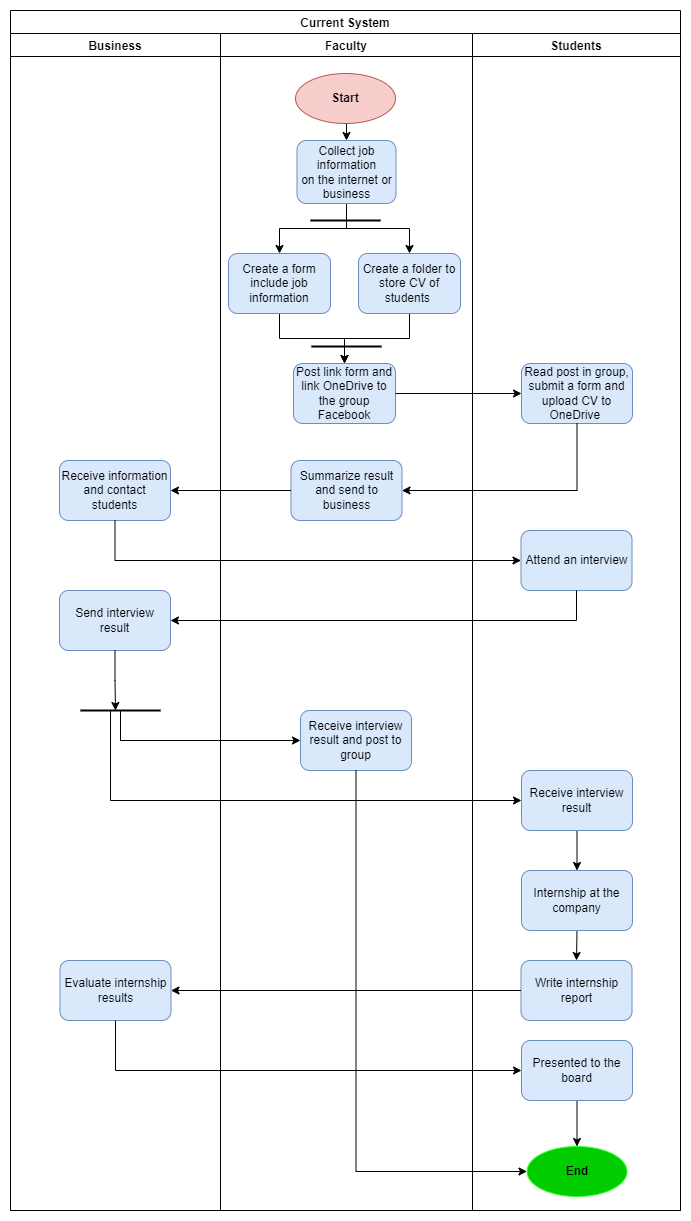

The diagram above was exported from draw.io. Its source (the exported page's mxGraphModel, read from the mxfile embedded in the PNG):
<mxGraphModel dx="1038" dy="579" grid="1" gridSize="10" guides="1" tooltips="1" connect="1" arrows="1" fold="1" page="1" pageScale="1" pageWidth="583" pageHeight="827" math="0" shadow="0">
  <root>
    <mxCell id="0" />
    <mxCell id="1" parent="0" />
    <mxCell id="LSxUfFMfSdXjMl2lfEW9-1" value="Current System" style="swimlane;" parent="1" vertex="1">
      <mxGeometry x="40" y="80" width="670" height="1200" as="geometry" />
    </mxCell>
    <mxCell id="W-yqE-EjytP93nZTzF2S-1" value="Students" style="swimlane;" parent="LSxUfFMfSdXjMl2lfEW9-1" vertex="1">
      <mxGeometry x="462" y="23" width="208" height="1177" as="geometry" />
    </mxCell>
    <mxCell id="W-yqE-EjytP93nZTzF2S-18" value="Read post in group, submit a form and upload CV to OneDrive&amp;nbsp;" style="rounded=1;whiteSpace=wrap;html=1;fillColor=#dae8fc;strokeColor=#6c8ebf;" parent="W-yqE-EjytP93nZTzF2S-1" vertex="1">
      <mxGeometry x="49" y="330" width="111" height="60" as="geometry" />
    </mxCell>
    <mxCell id="jeBiAFogDpp_Nttjoac4-15" value="Attend an interview" style="rounded=1;whiteSpace=wrap;html=1;fillColor=#dae8fc;strokeColor=#6c8ebf;" parent="W-yqE-EjytP93nZTzF2S-1" vertex="1">
      <mxGeometry x="48.5" y="497" width="111" height="60" as="geometry" />
    </mxCell>
    <mxCell id="T9VL_GUSrI3LrjyalitD-2" style="edgeStyle=orthogonalEdgeStyle;rounded=0;orthogonalLoop=1;jettySize=auto;html=1;exitX=0.5;exitY=1;exitDx=0;exitDy=0;entryX=0.5;entryY=0;entryDx=0;entryDy=0;strokeWidth=1;" edge="1" parent="W-yqE-EjytP93nZTzF2S-1" source="NYBpXsezNLtiUgWfdGz5-5" target="T9VL_GUSrI3LrjyalitD-1">
      <mxGeometry relative="1" as="geometry" />
    </mxCell>
    <mxCell id="NYBpXsezNLtiUgWfdGz5-5" value="Receive interview result" style="rounded=1;whiteSpace=wrap;html=1;fillColor=#dae8fc;strokeColor=#6c8ebf;" parent="W-yqE-EjytP93nZTzF2S-1" vertex="1">
      <mxGeometry x="49" y="737" width="111" height="60" as="geometry" />
    </mxCell>
    <mxCell id="NYBpXsezNLtiUgWfdGz5-7" value="End" style="ellipse;whiteSpace=wrap;html=1;fillColor=#00CC00;strokeColor=#33FF33;fontStyle=1" parent="W-yqE-EjytP93nZTzF2S-1" vertex="1">
      <mxGeometry x="54.5" y="1113" width="100" height="50" as="geometry" />
    </mxCell>
    <mxCell id="T9VL_GUSrI3LrjyalitD-5" style="edgeStyle=orthogonalEdgeStyle;rounded=0;orthogonalLoop=1;jettySize=auto;html=1;exitX=0.5;exitY=1;exitDx=0;exitDy=0;entryX=0.5;entryY=0;entryDx=0;entryDy=0;strokeWidth=1;" edge="1" parent="W-yqE-EjytP93nZTzF2S-1" source="T9VL_GUSrI3LrjyalitD-1" target="T9VL_GUSrI3LrjyalitD-4">
      <mxGeometry relative="1" as="geometry" />
    </mxCell>
    <mxCell id="T9VL_GUSrI3LrjyalitD-1" value="Internship at the company" style="rounded=1;whiteSpace=wrap;html=1;fillColor=#dae8fc;strokeColor=#6c8ebf;" vertex="1" parent="W-yqE-EjytP93nZTzF2S-1">
      <mxGeometry x="49" y="837" width="111" height="60" as="geometry" />
    </mxCell>
    <mxCell id="T9VL_GUSrI3LrjyalitD-4" value="Write internship report" style="rounded=1;whiteSpace=wrap;html=1;fillColor=#dae8fc;strokeColor=#6c8ebf;" vertex="1" parent="W-yqE-EjytP93nZTzF2S-1">
      <mxGeometry x="48.5" y="927" width="111" height="60" as="geometry" />
    </mxCell>
    <mxCell id="T9VL_GUSrI3LrjyalitD-10" style="edgeStyle=orthogonalEdgeStyle;rounded=0;orthogonalLoop=1;jettySize=auto;html=1;exitX=0.5;exitY=1;exitDx=0;exitDy=0;entryX=0.5;entryY=0;entryDx=0;entryDy=0;strokeWidth=1;" edge="1" parent="W-yqE-EjytP93nZTzF2S-1" source="T9VL_GUSrI3LrjyalitD-7" target="NYBpXsezNLtiUgWfdGz5-7">
      <mxGeometry relative="1" as="geometry" />
    </mxCell>
    <mxCell id="T9VL_GUSrI3LrjyalitD-7" value="Presented to the board" style="rounded=1;whiteSpace=wrap;html=1;fillColor=#dae8fc;strokeColor=#6c8ebf;" vertex="1" parent="W-yqE-EjytP93nZTzF2S-1">
      <mxGeometry x="49" y="1007" width="111" height="60" as="geometry" />
    </mxCell>
    <mxCell id="jeBiAFogDpp_Nttjoac4-2" value="Business" style="swimlane;" parent="LSxUfFMfSdXjMl2lfEW9-1" vertex="1">
      <mxGeometry y="23" width="210" height="1177" as="geometry" />
    </mxCell>
    <mxCell id="jeBiAFogDpp_Nttjoac4-12" value="Receive information and contact students" style="rounded=1;whiteSpace=wrap;html=1;fillColor=#dae8fc;strokeColor=#6c8ebf;" parent="jeBiAFogDpp_Nttjoac4-2" vertex="1">
      <mxGeometry x="49" y="427" width="111" height="60" as="geometry" />
    </mxCell>
    <mxCell id="NYBpXsezNLtiUgWfdGz5-1" value="Send interview result" style="rounded=1;whiteSpace=wrap;html=1;fillColor=#dae8fc;strokeColor=#6c8ebf;" parent="jeBiAFogDpp_Nttjoac4-2" vertex="1">
      <mxGeometry x="49" y="557" width="111" height="60" as="geometry" />
    </mxCell>
    <mxCell id="NYBpXsezNLtiUgWfdGz5-9" value="" style="endArrow=none;html=1;rounded=0;strokeWidth=2;" parent="jeBiAFogDpp_Nttjoac4-2" edge="1">
      <mxGeometry width="50" height="50" relative="1" as="geometry">
        <mxPoint x="150" y="677" as="sourcePoint" />
        <mxPoint x="70" y="677" as="targetPoint" />
      </mxGeometry>
    </mxCell>
    <mxCell id="T9VL_GUSrI3LrjyalitD-3" value="Evaluate internship results" style="rounded=1;whiteSpace=wrap;html=1;fillColor=#dae8fc;strokeColor=#6c8ebf;" vertex="1" parent="jeBiAFogDpp_Nttjoac4-2">
      <mxGeometry x="49.5" y="927" width="111" height="60" as="geometry" />
    </mxCell>
    <mxCell id="jeBiAFogDpp_Nttjoac4-16" style="edgeStyle=orthogonalEdgeStyle;rounded=0;orthogonalLoop=1;jettySize=auto;html=1;exitX=0.5;exitY=1;exitDx=0;exitDy=0;entryX=0;entryY=0.5;entryDx=0;entryDy=0;strokeWidth=1;" parent="LSxUfFMfSdXjMl2lfEW9-1" source="jeBiAFogDpp_Nttjoac4-12" target="jeBiAFogDpp_Nttjoac4-15" edge="1">
      <mxGeometry relative="1" as="geometry" />
    </mxCell>
    <mxCell id="NYBpXsezNLtiUgWfdGz5-2" style="edgeStyle=orthogonalEdgeStyle;rounded=0;orthogonalLoop=1;jettySize=auto;html=1;exitX=0.5;exitY=1;exitDx=0;exitDy=0;entryX=1;entryY=0.5;entryDx=0;entryDy=0;" parent="LSxUfFMfSdXjMl2lfEW9-1" source="jeBiAFogDpp_Nttjoac4-15" target="NYBpXsezNLtiUgWfdGz5-1" edge="1">
      <mxGeometry relative="1" as="geometry" />
    </mxCell>
    <mxCell id="T9VL_GUSrI3LrjyalitD-6" style="edgeStyle=orthogonalEdgeStyle;rounded=0;orthogonalLoop=1;jettySize=auto;html=1;exitX=0;exitY=0.5;exitDx=0;exitDy=0;entryX=1;entryY=0.5;entryDx=0;entryDy=0;strokeWidth=1;" edge="1" parent="LSxUfFMfSdXjMl2lfEW9-1" source="T9VL_GUSrI3LrjyalitD-4" target="T9VL_GUSrI3LrjyalitD-3">
      <mxGeometry relative="1" as="geometry" />
    </mxCell>
    <mxCell id="T9VL_GUSrI3LrjyalitD-9" style="edgeStyle=orthogonalEdgeStyle;rounded=0;orthogonalLoop=1;jettySize=auto;html=1;exitX=0.5;exitY=1;exitDx=0;exitDy=0;entryX=0;entryY=0.5;entryDx=0;entryDy=0;strokeWidth=1;" edge="1" parent="LSxUfFMfSdXjMl2lfEW9-1" source="T9VL_GUSrI3LrjyalitD-3" target="T9VL_GUSrI3LrjyalitD-7">
      <mxGeometry relative="1" as="geometry" />
    </mxCell>
    <mxCell id="W-yqE-EjytP93nZTzF2S-2" value="Faculty" style="swimlane;" parent="1" vertex="1">
      <mxGeometry x="250" y="103" width="252" height="1177" as="geometry" />
    </mxCell>
    <mxCell id="W-yqE-EjytP93nZTzF2S-10" style="edgeStyle=orthogonalEdgeStyle;rounded=0;orthogonalLoop=1;jettySize=auto;html=1;exitX=0.5;exitY=1;exitDx=0;exitDy=0;entryX=0.5;entryY=0;entryDx=0;entryDy=0;" parent="W-yqE-EjytP93nZTzF2S-2" source="W-yqE-EjytP93nZTzF2S-8" target="W-yqE-EjytP93nZTzF2S-9" edge="1">
      <mxGeometry relative="1" as="geometry" />
    </mxCell>
    <mxCell id="W-yqE-EjytP93nZTzF2S-8" value="Start" style="ellipse;whiteSpace=wrap;html=1;fillColor=#f8cecc;strokeColor=#b85450;fontStyle=1" parent="W-yqE-EjytP93nZTzF2S-2" vertex="1">
      <mxGeometry x="75" y="40" width="100" height="50" as="geometry" />
    </mxCell>
    <mxCell id="W-yqE-EjytP93nZTzF2S-13" style="edgeStyle=orthogonalEdgeStyle;rounded=0;orthogonalLoop=1;jettySize=auto;html=1;exitX=0.5;exitY=1;exitDx=0;exitDy=0;" parent="W-yqE-EjytP93nZTzF2S-2" source="W-yqE-EjytP93nZTzF2S-9" target="W-yqE-EjytP93nZTzF2S-11" edge="1">
      <mxGeometry relative="1" as="geometry" />
    </mxCell>
    <mxCell id="W-yqE-EjytP93nZTzF2S-14" style="edgeStyle=orthogonalEdgeStyle;rounded=0;orthogonalLoop=1;jettySize=auto;html=1;exitX=0.5;exitY=1;exitDx=0;exitDy=0;entryX=0.5;entryY=0;entryDx=0;entryDy=0;" parent="W-yqE-EjytP93nZTzF2S-2" source="W-yqE-EjytP93nZTzF2S-9" target="W-yqE-EjytP93nZTzF2S-12" edge="1">
      <mxGeometry relative="1" as="geometry" />
    </mxCell>
    <mxCell id="W-yqE-EjytP93nZTzF2S-9" value="Collect job information&lt;br&gt;on the internet or business" style="rounded=1;whiteSpace=wrap;html=1;fillColor=#dae8fc;strokeColor=#6c8ebf;" parent="W-yqE-EjytP93nZTzF2S-2" vertex="1">
      <mxGeometry x="76.5" y="107" width="99" height="63" as="geometry" />
    </mxCell>
    <mxCell id="W-yqE-EjytP93nZTzF2S-16" style="edgeStyle=orthogonalEdgeStyle;rounded=0;orthogonalLoop=1;jettySize=auto;html=1;exitX=0.5;exitY=1;exitDx=0;exitDy=0;entryX=0.5;entryY=0;entryDx=0;entryDy=0;" parent="W-yqE-EjytP93nZTzF2S-2" source="W-yqE-EjytP93nZTzF2S-11" target="W-yqE-EjytP93nZTzF2S-15" edge="1">
      <mxGeometry relative="1" as="geometry" />
    </mxCell>
    <mxCell id="W-yqE-EjytP93nZTzF2S-11" value="Create a form include job information" style="rounded=1;whiteSpace=wrap;html=1;fillColor=#dae8fc;strokeColor=#6c8ebf;" parent="W-yqE-EjytP93nZTzF2S-2" vertex="1">
      <mxGeometry x="8" y="220" width="102" height="60" as="geometry" />
    </mxCell>
    <mxCell id="W-yqE-EjytP93nZTzF2S-17" style="edgeStyle=orthogonalEdgeStyle;rounded=0;orthogonalLoop=1;jettySize=auto;html=1;exitX=0.5;exitY=1;exitDx=0;exitDy=0;entryX=0.5;entryY=0;entryDx=0;entryDy=0;" parent="W-yqE-EjytP93nZTzF2S-2" source="W-yqE-EjytP93nZTzF2S-12" target="W-yqE-EjytP93nZTzF2S-15" edge="1">
      <mxGeometry relative="1" as="geometry" />
    </mxCell>
    <mxCell id="W-yqE-EjytP93nZTzF2S-12" value="Create a folder to store CV of students&amp;nbsp;" style="rounded=1;whiteSpace=wrap;html=1;fillColor=#dae8fc;strokeColor=#6c8ebf;" parent="W-yqE-EjytP93nZTzF2S-2" vertex="1">
      <mxGeometry x="138" y="220" width="102" height="60" as="geometry" />
    </mxCell>
    <mxCell id="W-yqE-EjytP93nZTzF2S-15" value="Post link form and link OneDrive to the group Facebook" style="rounded=1;whiteSpace=wrap;html=1;fillColor=#dae8fc;strokeColor=#6c8ebf;" parent="W-yqE-EjytP93nZTzF2S-2" vertex="1">
      <mxGeometry x="73" y="330" width="102" height="60" as="geometry" />
    </mxCell>
    <mxCell id="jeBiAFogDpp_Nttjoac4-8" value="Summarize result and send to business" style="rounded=1;whiteSpace=wrap;html=1;fillColor=#dae8fc;strokeColor=#6c8ebf;" parent="W-yqE-EjytP93nZTzF2S-2" vertex="1">
      <mxGeometry x="70.5" y="427" width="111" height="60" as="geometry" />
    </mxCell>
    <mxCell id="jeBiAFogDpp_Nttjoac4-11" value="" style="endArrow=none;html=1;rounded=0;strokeWidth=2;" parent="W-yqE-EjytP93nZTzF2S-2" edge="1">
      <mxGeometry width="50" height="50" relative="1" as="geometry">
        <mxPoint x="161" y="313" as="sourcePoint" />
        <mxPoint x="91" y="313" as="targetPoint" />
      </mxGeometry>
    </mxCell>
    <mxCell id="NYBpXsezNLtiUgWfdGz5-3" value="Receive interview result and post to group" style="rounded=1;whiteSpace=wrap;html=1;fillColor=#dae8fc;strokeColor=#6c8ebf;" parent="W-yqE-EjytP93nZTzF2S-2" vertex="1">
      <mxGeometry x="80" y="677" width="111" height="60" as="geometry" />
    </mxCell>
    <mxCell id="W-yqE-EjytP93nZTzF2S-19" style="edgeStyle=orthogonalEdgeStyle;rounded=0;orthogonalLoop=1;jettySize=auto;html=1;exitX=1;exitY=0.5;exitDx=0;exitDy=0;entryX=0;entryY=0.5;entryDx=0;entryDy=0;" parent="1" source="W-yqE-EjytP93nZTzF2S-15" target="W-yqE-EjytP93nZTzF2S-18" edge="1">
      <mxGeometry relative="1" as="geometry" />
    </mxCell>
    <mxCell id="jeBiAFogDpp_Nttjoac4-9" style="edgeStyle=orthogonalEdgeStyle;rounded=0;orthogonalLoop=1;jettySize=auto;html=1;exitX=0.5;exitY=1;exitDx=0;exitDy=0;entryX=1;entryY=0.5;entryDx=0;entryDy=0;" parent="1" source="W-yqE-EjytP93nZTzF2S-18" target="jeBiAFogDpp_Nttjoac4-8" edge="1">
      <mxGeometry relative="1" as="geometry" />
    </mxCell>
    <mxCell id="jeBiAFogDpp_Nttjoac4-10" value="" style="endArrow=none;html=1;rounded=0;strokeWidth=2;" parent="1" edge="1">
      <mxGeometry width="50" height="50" relative="1" as="geometry">
        <mxPoint x="410" y="290" as="sourcePoint" />
        <mxPoint x="340" y="290" as="targetPoint" />
      </mxGeometry>
    </mxCell>
    <mxCell id="jeBiAFogDpp_Nttjoac4-13" style="edgeStyle=orthogonalEdgeStyle;rounded=0;orthogonalLoop=1;jettySize=auto;html=1;exitX=0;exitY=0.5;exitDx=0;exitDy=0;entryX=1;entryY=0.5;entryDx=0;entryDy=0;strokeWidth=1;" parent="1" source="jeBiAFogDpp_Nttjoac4-8" target="jeBiAFogDpp_Nttjoac4-12" edge="1">
      <mxGeometry relative="1" as="geometry" />
    </mxCell>
    <mxCell id="NYBpXsezNLtiUgWfdGz5-11" style="edgeStyle=orthogonalEdgeStyle;rounded=0;orthogonalLoop=1;jettySize=auto;html=1;exitX=0.5;exitY=1;exitDx=0;exitDy=0;" parent="1" source="NYBpXsezNLtiUgWfdGz5-1" edge="1">
      <mxGeometry relative="1" as="geometry">
        <mxPoint x="145" y="780" as="targetPoint" />
      </mxGeometry>
    </mxCell>
    <mxCell id="NYBpXsezNLtiUgWfdGz5-12" value="" style="endArrow=classic;html=1;rounded=0;entryX=0;entryY=0.5;entryDx=0;entryDy=0;" parent="1" target="NYBpXsezNLtiUgWfdGz5-3" edge="1">
      <mxGeometry width="50" height="50" relative="1" as="geometry">
        <mxPoint x="150" y="780" as="sourcePoint" />
        <mxPoint x="376" y="780" as="targetPoint" />
        <Array as="points">
          <mxPoint x="150" y="810" />
        </Array>
      </mxGeometry>
    </mxCell>
    <mxCell id="NYBpXsezNLtiUgWfdGz5-13" value="" style="endArrow=classic;html=1;rounded=0;entryX=0;entryY=0.5;entryDx=0;entryDy=0;" parent="1" target="NYBpXsezNLtiUgWfdGz5-5" edge="1">
      <mxGeometry width="50" height="50" relative="1" as="geometry">
        <mxPoint x="140" y="780" as="sourcePoint" />
        <mxPoint x="370" y="510" as="targetPoint" />
        <Array as="points">
          <mxPoint x="140" y="870" />
        </Array>
      </mxGeometry>
    </mxCell>
    <mxCell id="hZWRYI53wV0NoVo2ex8T-1" style="edgeStyle=orthogonalEdgeStyle;rounded=0;orthogonalLoop=1;jettySize=auto;html=1;exitX=0.5;exitY=1;exitDx=0;exitDy=0;entryX=0;entryY=0.5;entryDx=0;entryDy=0;" parent="1" source="NYBpXsezNLtiUgWfdGz5-3" target="NYBpXsezNLtiUgWfdGz5-7" edge="1">
      <mxGeometry relative="1" as="geometry" />
    </mxCell>
  </root>
</mxGraphModel>